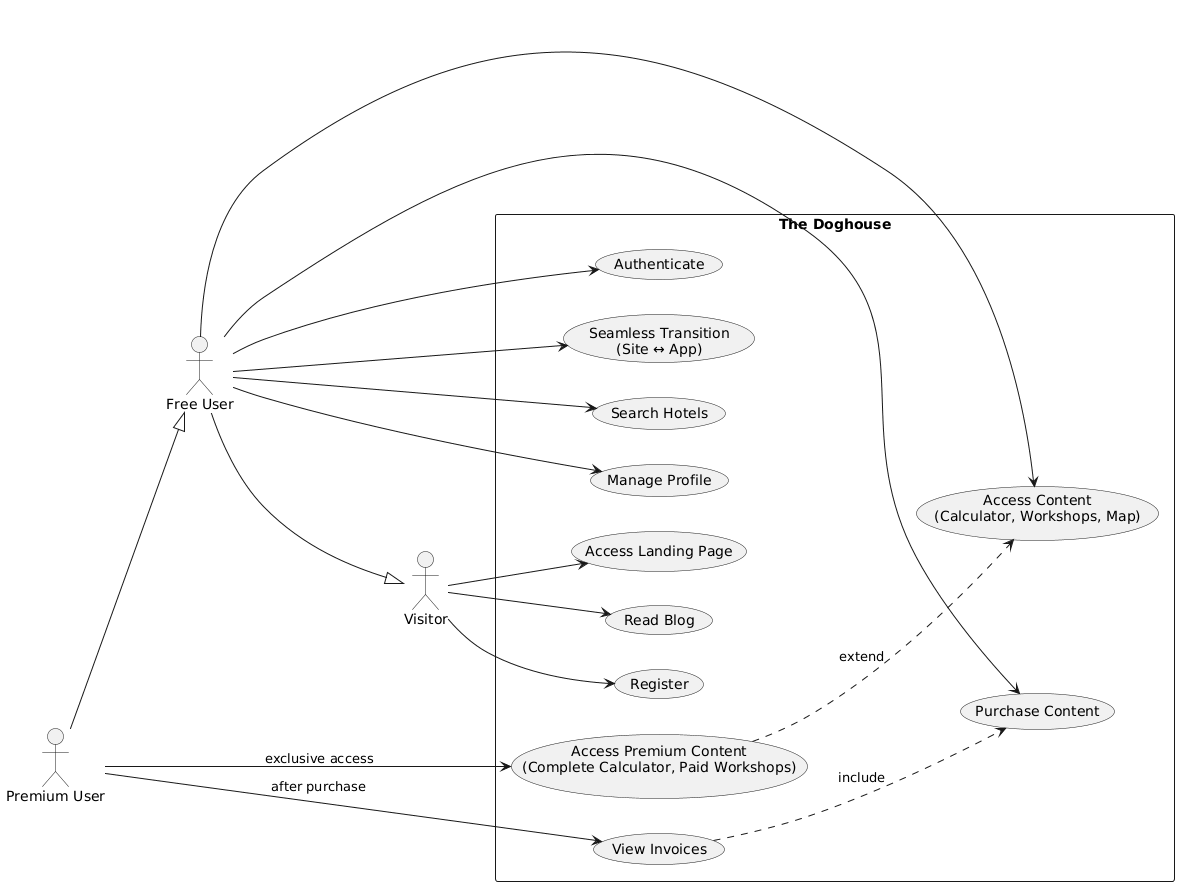

The diagram above was rendered by PlantUML. Its source (embedded in the PNG):
@startuml
left to right direction
skinparam packageStyle rectangle

actor "Visitor" as V
actor "Free User" as FU
actor "Premium User" as PU

rectangle "The Doghouse" {
  usecase "Access Landing Page" as UC1
  usecase "Read Blog" as UC2
  usecase "Register" as UC3
  
  usecase "Authenticate" as UC4
  usecase "Seamless Transition\n(Site ↔ App)" as UC5
  
  usecase "Access Content\n(Calculator, Workshops, Map)" as UC6
  usecase "Access Premium Content\n(Complete Calculator, Paid Workshops)" as UC7
  
  usecase "Search Hotels" as UC8
  usecase "Purchase Content" as UC9
  usecase "View Invoices" as UC10
  usecase "Manage Profile" as UC11
}

' Visitor (Public Site)
V --> UC1
V --> UC2
V --> UC3

' Free User inherits from Visitor
FU --|> V
FU --> UC4
FU --> UC5
FU --> UC6
FU --> UC8
FU --> UC9
FU --> UC11

' Premium User inherits from Free User
PU --|> FU
PU --> UC7 : exclusive access
PU --> UC10 : after purchase

' Extend relationship
UC7 ..> UC6 : «extend»
UC10 ..> UC9 : «include»
@enduml